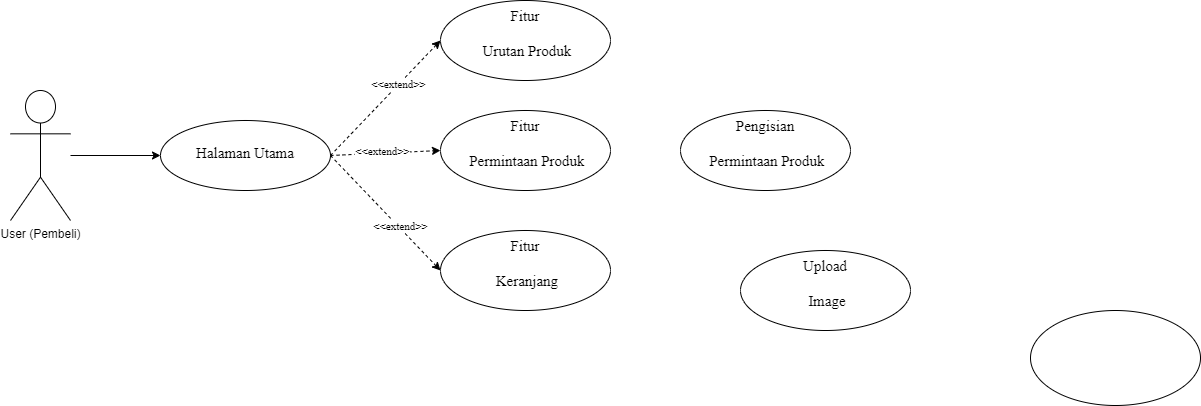

The diagram above was exported from draw.io. Its source (the exported page's mxGraphModel, read from the mxfile embedded in the PNG):
<mxGraphModel dx="1615" dy="815" grid="1" gridSize="10" guides="1" tooltips="1" connect="1" arrows="1" fold="1" page="1" pageScale="1" pageWidth="1920" pageHeight="1200" math="0" shadow="0">
  <root>
    <mxCell id="0" />
    <mxCell id="1" parent="0" />
    <mxCell id="Qz9epMC54ARn35Q7cc4j-6" value="" style="edgeStyle=orthogonalEdgeStyle;rounded=0;orthogonalLoop=1;jettySize=auto;html=1;" parent="1" source="Qz9epMC54ARn35Q7cc4j-1" target="Qz9epMC54ARn35Q7cc4j-5" edge="1">
      <mxGeometry relative="1" as="geometry" />
    </mxCell>
    <mxCell id="Qz9epMC54ARn35Q7cc4j-1" value="User (Pembeli)" style="shape=umlActor;verticalLabelPosition=bottom;verticalAlign=top;html=1;outlineConnect=0;" parent="1" vertex="1">
      <mxGeometry x="50" y="400" width="60" height="130" as="geometry" />
    </mxCell>
    <mxCell id="ipBRCFs2EJA7QtrI2CPw-9" style="rounded=0;orthogonalLoop=1;jettySize=auto;html=1;entryX=0;entryY=0.5;entryDx=0;entryDy=0;exitX=1;exitY=0.5;exitDx=0;exitDy=0;dashed=1;" edge="1" parent="1" source="Qz9epMC54ARn35Q7cc4j-5" target="ipBRCFs2EJA7QtrI2CPw-5">
      <mxGeometry relative="1" as="geometry">
        <Array as="points" />
      </mxGeometry>
    </mxCell>
    <mxCell id="ipBRCFs2EJA7QtrI2CPw-10" value="&lt;font face=&quot;Times New Roman&quot;&gt;&amp;lt;&amp;lt;extend&amp;gt;&amp;gt;&lt;/font&gt;" style="edgeLabel;html=1;align=center;verticalAlign=middle;resizable=0;points=[];" vertex="1" connectable="0" parent="ipBRCFs2EJA7QtrI2CPw-9">
      <mxGeometry x="0.2443" y="1" relative="1" as="geometry">
        <mxPoint as="offset" />
      </mxGeometry>
    </mxCell>
    <mxCell id="Qz9epMC54ARn35Q7cc4j-5" value="&lt;h5&gt;&lt;span style=&quot;background-color: initial; font-weight: normal;&quot;&gt;&lt;font face=&quot;Times New Roman&quot; style=&quot;font-size: 15px;&quot;&gt;Halaman Utama&lt;/font&gt;&lt;/span&gt;&lt;/h5&gt;" style="ellipse;whiteSpace=wrap;html=1;verticalAlign=top;align=center;" parent="1" vertex="1">
      <mxGeometry x="200" y="430" width="170" height="70" as="geometry" />
    </mxCell>
    <mxCell id="ipBRCFs2EJA7QtrI2CPw-1" value="" style="ellipse;whiteSpace=wrap;html=1;verticalAlign=top;" vertex="1" parent="1">
      <mxGeometry x="1070" y="620" width="170" height="95" as="geometry" />
    </mxCell>
    <mxCell id="ipBRCFs2EJA7QtrI2CPw-5" value="&lt;span style=&quot;background-color: initial; font-family: &amp;quot;Times New Roman&amp;quot;; font-size: 15px;&quot;&gt;Fitur&lt;/span&gt;&lt;br&gt;&lt;h5&gt;&lt;span style=&quot;background-color: initial; font-weight: normal;&quot;&gt;&lt;font face=&quot;SXUaqrXIzZQ8qQRw8iQ0&quot; style=&quot;font-size: 15px;&quot;&gt;&amp;nbsp;&lt;/font&gt;&lt;font face=&quot;Times New Roman&quot; style=&quot;font-size: 15px;&quot;&gt;Urutan Produk&lt;/font&gt;&lt;/span&gt;&lt;/h5&gt;" style="ellipse;whiteSpace=wrap;html=1;verticalAlign=top;align=center;" vertex="1" parent="1">
      <mxGeometry x="480" y="310" width="170" height="80" as="geometry" />
    </mxCell>
    <mxCell id="ipBRCFs2EJA7QtrI2CPw-7" value="&lt;span style=&quot;background-color: initial; font-family: &amp;quot;Times New Roman&amp;quot;; font-size: 15px;&quot;&gt;Fitur&lt;/span&gt;&lt;br&gt;&lt;h5&gt;&lt;span style=&quot;background-color: initial; font-weight: normal;&quot;&gt;&lt;font face=&quot;SXUaqrXIzZQ8qQRw8iQ0&quot; style=&quot;font-size: 15px;&quot;&gt;&amp;nbsp;&lt;/font&gt;&lt;font face=&quot;Times New Roman&quot; style=&quot;font-size: 15px;&quot;&gt;Keranjang&lt;/font&gt;&lt;/span&gt;&lt;/h5&gt;" style="ellipse;whiteSpace=wrap;html=1;verticalAlign=top;align=center;" vertex="1" parent="1">
      <mxGeometry x="480" y="540" width="170" height="80" as="geometry" />
    </mxCell>
    <mxCell id="ipBRCFs2EJA7QtrI2CPw-8" value="&lt;span style=&quot;background-color: initial; font-family: &amp;quot;Times New Roman&amp;quot;; font-size: 15px;&quot;&gt;Fitur&lt;/span&gt;&lt;br&gt;&lt;h5&gt;&lt;span style=&quot;background-color: initial; font-weight: normal;&quot;&gt;&lt;font face=&quot;SXUaqrXIzZQ8qQRw8iQ0&quot; style=&quot;font-size: 15px;&quot;&gt;&amp;nbsp;&lt;/font&gt;&lt;font face=&quot;Times New Roman&quot; style=&quot;font-size: 15px;&quot;&gt;Permintaan Produk&lt;/font&gt;&lt;/span&gt;&lt;/h5&gt;" style="ellipse;whiteSpace=wrap;html=1;verticalAlign=top;align=center;" vertex="1" parent="1">
      <mxGeometry x="480" y="420" width="170" height="80" as="geometry" />
    </mxCell>
    <mxCell id="ipBRCFs2EJA7QtrI2CPw-12" style="rounded=0;orthogonalLoop=1;jettySize=auto;html=1;entryX=0;entryY=0.5;entryDx=0;entryDy=0;exitX=1;exitY=0.5;exitDx=0;exitDy=0;dashed=1;" edge="1" parent="1" source="Qz9epMC54ARn35Q7cc4j-5" target="ipBRCFs2EJA7QtrI2CPw-8">
      <mxGeometry relative="1" as="geometry">
        <mxPoint x="380" y="475" as="sourcePoint" />
        <mxPoint x="439" y="350" as="targetPoint" />
        <Array as="points" />
      </mxGeometry>
    </mxCell>
    <mxCell id="ipBRCFs2EJA7QtrI2CPw-13" value="&lt;font face=&quot;Times New Roman&quot;&gt;&amp;lt;&amp;lt;extend&amp;gt;&amp;gt;&lt;/font&gt;" style="edgeLabel;html=1;align=center;verticalAlign=middle;resizable=0;points=[];" vertex="1" connectable="0" parent="ipBRCFs2EJA7QtrI2CPw-12">
      <mxGeometry x="0.2443" y="1" relative="1" as="geometry">
        <mxPoint x="-18" y="-1" as="offset" />
      </mxGeometry>
    </mxCell>
    <mxCell id="ipBRCFs2EJA7QtrI2CPw-14" style="rounded=0;orthogonalLoop=1;jettySize=auto;html=1;entryX=0;entryY=0.5;entryDx=0;entryDy=0;exitX=1;exitY=0.5;exitDx=0;exitDy=0;dashed=1;" edge="1" parent="1" source="Qz9epMC54ARn35Q7cc4j-5" target="ipBRCFs2EJA7QtrI2CPw-7">
      <mxGeometry relative="1" as="geometry">
        <mxPoint x="380" y="475" as="sourcePoint" />
        <mxPoint x="490" y="470" as="targetPoint" />
        <Array as="points" />
      </mxGeometry>
    </mxCell>
    <mxCell id="ipBRCFs2EJA7QtrI2CPw-15" value="&lt;font face=&quot;Times New Roman&quot;&gt;&amp;lt;&amp;lt;extend&amp;gt;&amp;gt;&lt;/font&gt;" style="edgeLabel;html=1;align=center;verticalAlign=middle;resizable=0;points=[];" vertex="1" connectable="0" parent="ipBRCFs2EJA7QtrI2CPw-14">
      <mxGeometry x="0.2443" y="1" relative="1" as="geometry">
        <mxPoint as="offset" />
      </mxGeometry>
    </mxCell>
    <mxCell id="ipBRCFs2EJA7QtrI2CPw-16" value="&lt;font face=&quot;Times New Roman&quot;&gt;&lt;span style=&quot;font-size: 15px;&quot;&gt;Pengisian&lt;/span&gt;&lt;/font&gt;&lt;br&gt;&lt;h5&gt;&lt;span style=&quot;background-color: initial; font-weight: normal;&quot;&gt;&lt;font face=&quot;SXUaqrXIzZQ8qQRw8iQ0&quot; style=&quot;font-size: 15px;&quot;&gt;&amp;nbsp;&lt;/font&gt;&lt;font face=&quot;Times New Roman&quot; style=&quot;font-size: 15px;&quot;&gt;Permintaan Produk&lt;/font&gt;&lt;/span&gt;&lt;/h5&gt;" style="ellipse;whiteSpace=wrap;html=1;verticalAlign=top;align=center;" vertex="1" parent="1">
      <mxGeometry x="720" y="420" width="170" height="80" as="geometry" />
    </mxCell>
    <mxCell id="ipBRCFs2EJA7QtrI2CPw-17" value="&lt;font face=&quot;Times New Roman&quot;&gt;&lt;span style=&quot;font-size: 15px;&quot;&gt;Upload&lt;/span&gt;&lt;/font&gt;&lt;br&gt;&lt;h5&gt;&lt;span style=&quot;background-color: initial; font-weight: normal;&quot;&gt;&lt;font face=&quot;SXUaqrXIzZQ8qQRw8iQ0&quot; style=&quot;font-size: 15px;&quot;&gt;&amp;nbsp;&lt;/font&gt;&lt;font face=&quot;Times New Roman&quot; style=&quot;font-size: 15px;&quot;&gt;Image&lt;/font&gt;&lt;/span&gt;&lt;/h5&gt;" style="ellipse;whiteSpace=wrap;html=1;verticalAlign=top;align=center;" vertex="1" parent="1">
      <mxGeometry x="780" y="560" width="170" height="80" as="geometry" />
    </mxCell>
  </root>
</mxGraphModel>